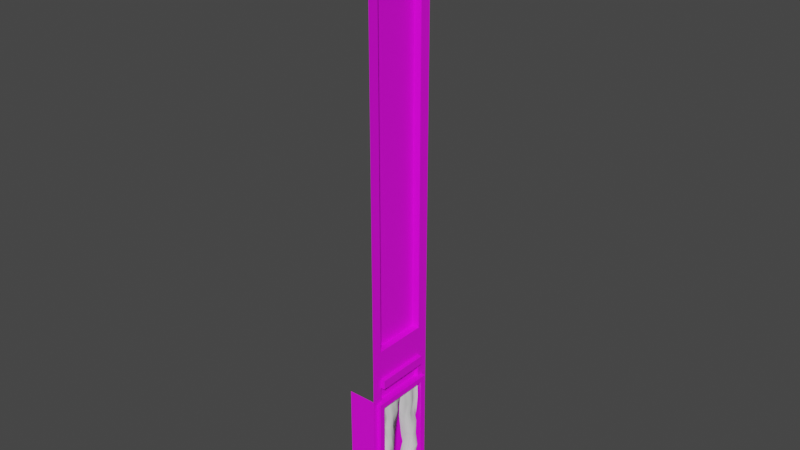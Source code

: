 # Source: sand_stone_north_outer_wall_door.blend  (saved by Blender 3.6.13; exported with 4.5.12 LTS)
import bpy
from mathutils import Matrix  # noqa: F401  (used for matrix-valued properties, if any)

bpy.ops.wm.read_factory_settings(use_empty=True)
scene = bpy.context.scene
scene.name = 'Scene'

# ---- images (referenced by path relative to the original .blend; pixels are not part of the script)
import os
ASSET_DIR = os.environ.get("B2B_ASSET_DIR", "")  # directory of the original .blend (textures are referenced by path, not embedded)
HERE = os.path.dirname(os.path.abspath(__file__))  # packed textures are extracted next to this script under _unpacked/

def load_image(name, relpath, width, height, colorspace="sRGB"):
    """Load a texture the original file referenced (path relative to the .blend, or extracted next to this script)."""
    p = next((c for c in (os.path.join(HERE, relpath), os.path.join(ASSET_DIR, relpath)) if relpath and os.path.exists(c)), "")
    if p:
        img = bpy.data.images.load(p, check_existing=True)
        img.name = name
    else:  # same state as the original file: an image datablock whose file is absent (Cycles renders it pink)
        img = bpy.data.images.new(name, width, height)
        img.source = "FILE"
        img.filepath = "//" + (relpath or name)
    img.colorspace_settings.name = colorspace
    return img
img_northbackdoorwall = load_image('NorthBackDoorWall', 'textures/NorthBackDoorWall.png', 1024, 1024, 'sRGB')

# ---- materials (node trees are filled in below, after node groups)
mat_material_001 = bpy.data.materials.new('Material.001')
mat_material_001.use_transparent_shadow = False

# ---- material node trees
mat_material_001.use_nodes = True; mat_material_001.node_tree.nodes.clear()
_N = mat_material_001.node_tree.nodes; _L = mat_material_001.node_tree.links
n0 = _N.new('ShaderNodeBsdfPrincipled'); n0.name = 'Principled BSDF'; n0.location = (10, 300)
n0.distribution = 'GGX'
n0.subsurface_method = 'RANDOM_WALK_SKIN'
n0.inputs[3].default_value = 1.45
n0.inputs[27].default_value = (0.0, 0.0, 0.0, 1.0)
n0.inputs[28].default_value = 1.0
n1 = _N.new('ShaderNodeOutputMaterial'); n1.name = 'Material Output'; n1.location = (300, 300)
n2 = _N.new('ShaderNodeTexImage'); n2.name = 'Image Texture'; n2.location = (-280, 280)
n2.image = img_northbackdoorwall
_L.new(n0.outputs[0], n1.inputs[0])
_L.new(n2.outputs[0], n0.inputs[0])
n1.is_active_output = True

# ---- world
world_world = bpy.data.worlds.new('World'); scene.world = world_world
world_world.use_nodes = True; world_world.node_tree.nodes.clear()
_N = world_world.node_tree.nodes; _L = world_world.node_tree.links
n0 = _N.new('ShaderNodeOutputWorld'); n0.name = 'World Output'; n0.location = (300, 300)
n1 = _N.new('ShaderNodeBackground'); n1.name = 'Background'; n1.location = (10, 300)
n1.inputs[0].default_value = (0.05088, 0.05088, 0.05088, 1.0)
_L.new(n1.outputs[0], n0.inputs[0])
n0.is_active_output = True
world_world.color = (0.05088, 0.05088, 0.05088)
world_world.use_sun_shadow = False
world_world.sun_shadow_jitter_overblur = 0.0

# ---- meshes
me_plane = bpy.data.meshes.new('Plane')
me_plane.from_pydata([(-0.85, -0.5, 6.557e-09), (-0.85, 0.0, 6.557e-09), (-0.85, -0.5, -0.5), (-7.6, -0.5, -0.5), (-7.6, 0.0, -0.5), (-8.6, -0.5, -3.417e-07), (-8.6, 0.0, -3.417e-07), (-8.6, -0.5, -1.0), (-8.6, 0.0, -1.0), (-0.85, -0.3575, -0.5), (-7.6, -0.3575, -0.5), (-2.436, -0.3575, -0.5), (-3.159, 0.0, -0.5), (-3.159, -0.3575, -0.5), (-7.6, 0.0, -0.5), (-3.159, 0.0, -0.6), (-7.6, 0.0, -0.6), (-7.6, -0.3575, -0.6), (-3.159, -0.3575, -0.6), (-2.762, 0.0, -0.5), (-2.762, -0.3575, -0.5), (-2.641, -0.3575, -0.5), (-2.641, 0.0, -0.45), (-2.436, 0.0, -0.55), (-2.436, -0.3575, -0.55), (-2.641, 0.0, -0.55), (-2.641, -0.3575, -0.55), (-0.85, -0.4288, -0.5), (-2.436, -0.4288, -0.5), (-2.365, 0.0, -0.45), (-2.436, 0.0, -0.45), (-2.365, -0.3575, -0.45), (-0.85, -0.3575, -0.45), (-0.85, -0.4288, -0.45), (-2.436, -0.4288, -0.45), (-0.85, 0.0, -1.0), (-0.85, -0.3575, -1.0), (-2.365, -0.3575, -1.0), (-2.762, 0.0, -0.455), (-2.757, 0.0, -0.45), (-2.641, -0.3525, -0.45), (-2.641, -0.3575, -0.455), (-2.757, -0.3525, -0.45), (-2.762, -0.3575, -0.455), (-3.159, 0.0, -0.553), (-3.159, 0.0, -0.5), (-7.6, -0.3575, -0.5), (-7.6, -0.3575, -0.553), (-3.159, -0.3575, -0.5), (-3.159, -0.3575, -0.553)], [(14, 4)], [(5, 6, 8, 7), (27, 9, 32, 33), (1, 35, 36, 9, 27, 2, 0), (20, 19, 12, 13), (47, 49, 18, 17), (18, 15, 16, 17), (10, 13, 48, 46), (13, 12, 45, 48), (20, 13, 10, 3, 2, 27, 28, 11, 21), (19, 20, 43, 38), (20, 21, 41, 43), (24, 23, 25, 26), (21, 11, 24, 26), (27, 33, 34, 28), (33, 32, 31, 29, 30, 34), (11, 28, 34, 30, 23, 24), (9, 36, 37, 31, 32), (40, 42, 43, 41), (38, 43, 42, 39), (40, 22, 39, 42), (49, 47, 46, 48), (44, 49, 48, 45), (49, 44, 15, 18)])
_uv = me_plane.uv_layers.new(name='UVMap')
_uv.uv.foreach_set('vector', [0.6848, 0.2294, 0.8982, 0.2294, 0.8982, 0.3776, 0.6848, 0.3776, 0.9552, 0.2092, 0.9552, 0.2198, 0.9339, 0.2198, 0.9339, 0.2092, 0.6651, 0.24, 0.6651, 0.3881, 0.5125, 0.3881, 0.5125, 0.3141, 0.4821, 0.3141, 0.4517, 0.3141, 0.4517, 0.24, 0.0608, 0.2832, 0.2133, 0.2832, 0.2133, 0.3421, 0.0608, 0.3421, 0.4173, 0.6579, 0.4173, 1.17e-08, 0.4373, 1.147e-08, 0.4373, 0.6579, 0.2277, 1.474e-08, 0.3803, 1.24e-08, 0.3803, 0.6579, 0.2277, 0.6579, 0.9675, 0.1387, 0.9675, 0.1387, 0.9675, 0.1387, 0.9675, 0.1387, 0.9675, 0.1387, 0.9675, 0.1387, 0.9675, 0.1387, 0.9675, 0.1387, 0.0608, 0.2832, 0.0608, 0.3421, 0.0608, 1.0, 1.26e-07, 1.0, 0.0, 4.68e-10, 0.0304, 0.0, 0.0304, 0.235, 0.0608, 0.235, 0.0608, 0.2654, 0.9531, 0.1159, 0.9531, 0.1689, 0.9339, 0.1689, 0.9339, 0.1159, 0.9867, 0.1159, 0.9867, 0.1338, 0.9675, 0.1338, 0.9675, 0.1159, 1.0, 0.2979, 1.0, 0.3509, 0.9125, 0.3509, 0.9125, 0.2979, 0.9339, 0.2042, 0.9339, 0.1739, 0.9552, 0.1739, 0.9552, 0.2042, 0.6491, 1.942e-08, 0.6704, 1.966e-08, 0.6704, 0.235, 0.6491, 0.235, 0.4517, 2.012e-08, 0.4821, 1.966e-08, 0.4821, 0.2244, 0.6347, 0.2244, 0.6347, 0.235, 0.4517, 0.235, 0.9339, 0.2824, 0.9339, 0.2929, 0.9125, 0.2929, 0.9125, 0.2294, 0.9552, 0.2294, 0.9552, 0.2824, 0.7061, 4.282e-08, 0.9195, 3.955e-08, 0.9195, 0.2244, 0.6848, 0.2244, 0.6848, 4.305e-08, 0.9852, 0.0007426, 0.936, 0.0007426, 0.9339, 2.27e-08, 0.9852, 2.27e-08, 0.9339, 0.05296, 0.9339, 2.27e-08, 0.936, 0.0007426, 0.936, 0.05296, 0.9852, 0.0007426, 0.9852, 0.05296, 0.936, 0.05296, 0.936, 0.0007426, 0.4173, 1.17e-08, 0.4173, 0.6579, 0.3947, 0.6579, 0.3947, 1.217e-08, 0.9565, 0.05796, 0.9565, 0.1109, 0.9339, 0.1109, 0.9339, 0.05796, 0.9565, 0.1109, 0.9565, 0.05796, 0.9766, 0.05796, 0.9766, 0.1109])
me_plane.materials.append(mat_material_001)
me_plane.update()
me_plane_002 = bpy.data.meshes.new('Plane.002')
me_plane_002.from_pydata([(-1.25, -0.35, -3.278e-08), (0.2172, -0.2991, 0.07219), (-1.25, -2.235e-08, -3.278e-08), (0.2059, -0.1682, -0.1527), (-1.25, -0.175, -3.278e-08), (-0.5109, -0.3095, -0.02485), (0.2173, -0.145, -0.007627), (-0.5244, -0.1387, -0.0995), (-0.5138, -0.1911, 0.05142), (-1.25, -0.2625, -3.278e-08), (-0.1389, -0.3244, -0.00896), (0.2101, -0.1152, -0.08745), (-0.884, -0.04909, -0.05569), (-1.25, -0.0875, -3.278e-08), (-0.8801, -0.3256, 0.00976), (0.2157, -0.2177, 0.03949), (-0.1655, -0.1598, -0.1373), (-0.5252, -0.1816, -0.03545), (-0.5139, -0.2665, 0.04498), (-0.8824, -0.1715, 0.02529), (-0.15, -0.1766, 0.01693), (-0.1455, -0.2528, 0.02572), (-0.8785, -0.2482, -0.01569), (-0.8816, -0.1021, -0.01727), (-0.1578, -0.1481, -0.05418), (-1.25, -0.3062, -0.006682), (0.04752, -0.3258, 0.0003631), (0.2077, -0.1324, -0.1275), (-1.066, -0.01955, -0.02744), (-1.247, -0.1313, -0.00656), (-0.6959, -0.326, -0.01608), (0.2178, -0.1783, 0.0206), (-0.3479, -0.1959, -0.1189), (-0.5215, -0.1437, -0.05586), (-0.5119, -0.2278, 0.02674), (-1.067, -0.1752, 0.03525), (-0.3315, -0.2133, 0.02522), (-1.249, -0.2187, 0.003328), (-0.3258, -0.3265, -0.009321), (0.2138, -0.1217, -0.04448), (-0.706, -0.09943, -0.0821), (-1.25, -0.04381, 0.002444), (-1.066, -0.3268, 0.0239), (0.2173, -0.2585, 0.05517), (0.02049, -0.1697, -0.1366), (-0.5193, -0.1883, 0.008024), (-0.513, -0.2998, 0.01739), (-0.6975, -0.1869, 0.02419), (0.03294, -0.1648, -0.01265), (-0.1518, -0.2178, 0.000437), (-0.1413, -0.2964, 0.0245), (-0.328, -0.2794, 0.06043), (0.03906, -0.2403, -0.006279), (-0.8798, -0.2072, -0.000315), (-0.881, -0.2921, -0.01801), (-1.065, -0.2488, 0.0007775), (-0.7014, -0.2672, 0.04556), (-0.8795, -0.05798, -0.01332), (-0.8831, -0.1452, -0.009286), (-1.064, -0.0884, 0.02256), (-0.695, -0.11, 0.00157), (-0.1644, -0.142, -0.09702), (-0.1496, -0.1816, -0.02705), (-0.3378, -0.1927, -0.03157), (0.0243, -0.1148, -0.07488), (0.02808, -0.1255, -0.03257), (-0.3328, -0.1756, 0.007894), (-0.343, -0.1945, -0.0751), (-0.6996, -0.1429, 0.02947), (-1.065, -0.1309, 0.03361), (-1.064, -0.04731, 0.006592), (-0.6989, -0.3051, 0.02261), (-1.065, -0.2911, 0.009669), (-1.064, -0.2194, 0.03294), (0.04249, -0.2838, -0.004301), (-0.3274, -0.3155, 0.03411), (-0.3277, -0.2356, 0.06353), (0.03432, -0.2007, 0.0124), (-0.6988, -0.2234, 0.0487), (-0.7052, -0.1161, -0.04126), (0.0212, -0.1284, -0.1182)], [], [(80, 27, 3, 44), (79, 33, 7, 40), (78, 34, 8, 47), (77, 31, 6, 48), (76, 49, 20, 36), (75, 50, 21, 51), (74, 43, 15, 52), (73, 53, 19, 35), (72, 54, 22, 55), (71, 46, 18, 56), (70, 57, 12, 28), (69, 58, 23, 59), (68, 45, 17, 60), (67, 61, 16, 32), (66, 62, 24, 63), (65, 39, 11, 64), (62, 65, 64, 24), (20, 48, 65, 62), (48, 6, 39, 65), (45, 66, 63, 17), (8, 36, 66, 45), (36, 20, 62, 66), (33, 67, 32, 7), (17, 63, 67, 33), (63, 24, 61, 67), (58, 68, 60, 23), (19, 47, 68, 58), (47, 8, 45, 68), (29, 69, 59, 13), (4, 35, 69, 29), (35, 19, 58, 69), (41, 70, 28, 2), (13, 59, 70, 41), (59, 23, 57, 70), (54, 71, 56, 22), (14, 30, 71, 54), (30, 5, 46, 71), (25, 72, 55, 9), (0, 42, 72, 25), (42, 14, 54, 72), (37, 73, 35, 4), (9, 55, 73, 37), (55, 22, 53, 73), (50, 74, 52, 21), (10, 26, 74, 50), (26, 1, 43, 74), (46, 75, 51, 18), (5, 38, 75, 46), (38, 10, 50, 75), (34, 76, 36, 8), (18, 51, 76, 34), (51, 21, 49, 76), (49, 77, 48, 20), (21, 52, 77, 49), (52, 15, 31, 77), (53, 78, 47, 19), (22, 56, 78, 53), (56, 18, 34, 78), (57, 79, 40, 12), (23, 60, 79, 57), (60, 17, 33, 79), (61, 80, 44, 16), (24, 64, 80, 61), (64, 11, 27, 80)])
me_plane_002.polygons.foreach_set('use_smooth', [True] * 64)
_uv = me_plane_002.uv_layers.new(name='UVMap')
_uv.uv.foreach_set('vector', [0.875, 0.875, 1.0, 0.875, 1.0, 1.0, 0.875, 1.0, 0.375, 0.875, 0.5, 0.875, 0.5, 1.0, 0.375, 1.0, 0.375, 0.375, 0.5, 0.375, 0.5, 0.5, 0.375, 0.5, 0.875, 0.375, 1.0, 0.375, 1.0, 0.5, 0.875, 0.5, 0.625, 0.375, 0.75, 0.375, 0.75, 0.5, 0.625, 0.5, 0.625, 0.125, 0.75, 0.125, 0.75, 0.25, 0.625, 0.25, 0.875, 0.125, 1.0, 0.125, 1.0, 0.25, 0.875, 0.25, 0.125, 0.375, 0.25, 0.375, 0.25, 0.5, 0.125, 0.5, 0.125, 0.125, 0.25, 0.125, 0.25, 0.25, 0.125, 0.25, 0.375, 0.125, 0.5, 0.125, 0.5, 0.25, 0.375, 0.25, 0.125, 0.875, 0.25, 0.875, 0.25, 1.0, 0.125, 1.0, 0.125, 0.625, 0.25, 0.625, 0.25, 0.75, 0.125, 0.75, 0.375, 0.625, 0.5, 0.625, 0.5, 0.75, 0.375, 0.75, 0.625, 0.875, 0.75, 0.875, 0.75, 1.0, 0.625, 1.0, 0.625, 0.625, 0.75, 0.625, 0.75, 0.75, 0.625, 0.75, 0.875, 0.625, 1.0, 0.625, 1.0, 0.75, 0.875, 0.75, 0.75, 0.625, 0.875, 0.625, 0.875, 0.75, 0.75, 0.75, 0.75, 0.5, 0.875, 0.5, 0.875, 0.625, 0.75, 0.625, 0.875, 0.5, 1.0, 0.5, 1.0, 0.625, 0.875, 0.625, 0.5, 0.625, 0.625, 0.625, 0.625, 0.75, 0.5, 0.75, 0.5, 0.5, 0.625, 0.5, 0.625, 0.625, 0.5, 0.625, 0.625, 0.5, 0.75, 0.5, 0.75, 0.625, 0.625, 0.625, 0.5, 0.875, 0.625, 0.875, 0.625, 1.0, 0.5, 1.0, 0.5, 0.75, 0.625, 0.75, 0.625, 0.875, 0.5, 0.875, 0.625, 0.75, 0.75, 0.75, 0.75, 0.875, 0.625, 0.875, 0.25, 0.625, 0.375, 0.625, 0.375, 0.75, 0.25, 0.75, 0.25, 0.5, 0.375, 0.5, 0.375, 0.625, 0.25, 0.625, 0.375, 0.5, 0.5, 0.5, 0.5, 0.625, 0.375, 0.625, 0.0, 0.625, 0.125, 0.625, 0.125, 0.75, 0.0, 0.75, 0.0, 0.5, 0.125, 0.5, 0.125, 0.625, 0.0, 0.625, 0.125, 0.5, 0.25, 0.5, 0.25, 0.625, 0.125, 0.625, 0.0, 0.875, 0.125, 0.875, 0.125, 1.0, 0.0, 1.0, 0.0, 0.75, 0.125, 0.75, 0.125, 0.875, 0.0, 0.875, 0.125, 0.75, 0.25, 0.75, 0.25, 0.875, 0.125, 0.875, 0.25, 0.125, 0.375, 0.125, 0.375, 0.25, 0.25, 0.25, 0.25, 0.0, 0.375, 0.0, 0.375, 0.125, 0.25, 0.125, 0.375, 0.0, 0.5, 0.0, 0.5, 0.125, 0.375, 0.125, 0.0, 0.125, 0.125, 0.125, 0.125, 0.25, 0.0, 0.25, 0.0, 0.0, 0.125, 0.0, 0.125, 0.125, 0.0, 0.125, 0.125, 0.0, 0.25, 0.0, 0.25, 0.125, 0.125, 0.125, 0.0, 0.375, 0.125, 0.375, 0.125, 0.5, 0.0, 0.5, 0.0, 0.25, 0.125, 0.25, 0.125, 0.375, 0.0, 0.375, 0.125, 0.25, 0.25, 0.25, 0.25, 0.375, 0.125, 0.375, 0.75, 0.125, 0.875, 0.125, 0.875, 0.25, 0.75, 0.25, 0.75, 0.0, 0.875, 0.0, 0.875, 0.125, 0.75, 0.125, 0.875, 0.0, 1.0, 0.0, 1.0, 0.125, 0.875, 0.125, 0.5, 0.125, 0.625, 0.125, 0.625, 0.25, 0.5, 0.25, 0.5, 0.0, 0.625, 0.0, 0.625, 0.125, 0.5, 0.125, 0.625, 0.0, 0.75, 0.0, 0.75, 0.125, 0.625, 0.125, 0.5, 0.375, 0.625, 0.375, 0.625, 0.5, 0.5, 0.5, 0.5, 0.25, 0.625, 0.25, 0.625, 0.375, 0.5, 0.375, 0.625, 0.25, 0.75, 0.25, 0.75, 0.375, 0.625, 0.375, 0.75, 0.375, 0.875, 0.375, 0.875, 0.5, 0.75, 0.5, 0.75, 0.25, 0.875, 0.25, 0.875, 0.375, 0.75, 0.375, 0.875, 0.25, 1.0, 0.25, 1.0, 0.375, 0.875, 0.375, 0.25, 0.375, 0.375, 0.375, 0.375, 0.5, 0.25, 0.5, 0.25, 0.25, 0.375, 0.25, 0.375, 0.375, 0.25, 0.375, 0.375, 0.25, 0.5, 0.25, 0.5, 0.375, 0.375, 0.375, 0.25, 0.875, 0.375, 0.875, 0.375, 1.0, 0.25, 1.0, 0.25, 0.75, 0.375, 0.75, 0.375, 0.875, 0.25, 0.875, 0.375, 0.75, 0.5, 0.75, 0.5, 0.875, 0.375, 0.875, 0.75, 0.875, 0.875, 0.875, 0.875, 1.0, 0.75, 1.0, 0.75, 0.75, 0.875, 0.75, 0.875, 0.875, 0.75, 0.875, 0.875, 0.75, 1.0, 0.75, 1.0, 0.875, 0.875, 0.875])
me_plane_002.update()

# ---- objects
ob_plane = bpy.data.objects.new('Plane', me_plane)
ob_curtain = bpy.data.objects.new('Curtain', me_plane_002)

# ---- transforms, parenting, visibility, modifiers, constraints
ob_plane.location = (0.5, 0.0, -0.1)
ob_plane.rotation_euler = (0.0, 1.571, 0.0)
_m = ob_plane.modifiers.new('Mirror', 'MIRROR')
_m.use_axis = (False, True, False)
_m = ob_plane.modifiers.new('Collision', 'COLLISION')
ob_curtain.location = (0.0, 0.0, 1.0)
ob_curtain.rotation_euler = (0.0, 1.571, 0.0)
ob_curtain.scale = (0.987, 0.987, 0.987)
_vg = ob_curtain.vertex_groups.new(name='Pinned Upper')
_m = ob_curtain.modifiers.new('Mirror', 'MIRROR')
_m.use_axis = (False, True, False)

# ---- collection membership
scene.collection.objects.link(ob_plane)
scene.collection.objects.link(ob_curtain)

# ---- scene / render settings (as saved in the file)
scene.frame_start = 1; scene.frame_end = 1000; scene.frame_set(90)
scene.render.engine = 'BLENDER_EEVEE_NEXT'
scene.cycles.sampling_pattern = 'TABULATED_SOBOL'
scene.view_settings.view_transform = 'Filmic'
bpy.context.view_layer.update()

# ---- added for rendering (the .blend has no active camera and no usable light): camera, sun
cam_auto = bpy.data.cameras.new('AutoCamera')
cam_auto.lens = 50.0
cam_auto.sensor_width = 36.0
cam_auto.clip_end = 1000.0
ob_auto_camera = bpy.data.objects.new('AutoCamera', cam_auto)
scene.collection.objects.link(ob_auto_camera)
ob_auto_camera.location = (7.2889, -8.74668, 10.4561)
ob_auto_camera.rotation_euler = (1.09748, -7.21219e-08, 0.694738)
scene.camera = ob_auto_camera
light_auto_sun = bpy.data.lights.new('AutoSun', 'SUN')
light_auto_sun.energy = 3.0
light_auto_sun.angle = 0.0523599
ob_auto_sun = bpy.data.objects.new('AutoSun', light_auto_sun)
scene.collection.objects.link(ob_auto_sun)
ob_auto_sun.rotation_euler = (0.872665, 0.174533, 0.523599)
bpy.context.view_layer.update()
